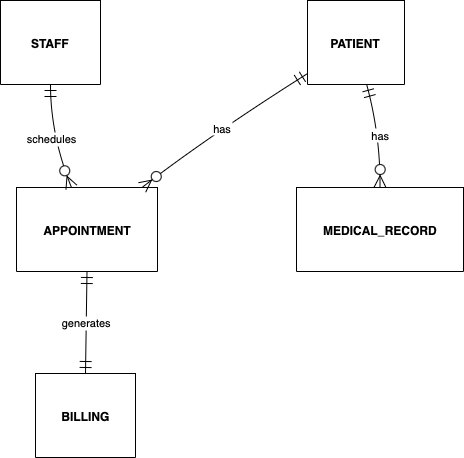

The diagram above was exported from draw.io. Its source (the exported page's mxGraphModel, read from the mxfile embedded in the PNG):
<mxGraphModel dx="1404" dy="629" grid="0" gridSize="10" guides="1" tooltips="1" connect="1" arrows="1" fold="1" page="1" pageScale="1" pageWidth="850" pageHeight="1100" math="0" shadow="0">
  <root>
    <mxCell id="0" />
    <mxCell id="1" parent="0" />
    <mxCell id="2" value="PATIENT" style="shape=table;startSize=84;container=1;collapsible=0;childLayout=tableLayout;fixedRows=1;rowLines=1;fontStyle=1;align=center;resizeLast=1;" parent="1" vertex="1">
      <mxGeometry x="315" y="8" width="97" height="84" as="geometry" />
    </mxCell>
    <mxCell id="3" value="APPOINTMENT" style="shape=table;startSize=84;container=1;collapsible=0;childLayout=tableLayout;fixedRows=1;rowLines=1;fontStyle=1;align=center;resizeLast=1;" parent="1" vertex="1">
      <mxGeometry x="24" y="195" width="141" height="84" as="geometry" />
    </mxCell>
    <mxCell id="4" value="MEDICAL_RECORD" style="shape=table;startSize=84;container=1;collapsible=0;childLayout=tableLayout;fixedRows=1;rowLines=1;fontStyle=1;align=center;resizeLast=1;" parent="1" vertex="1">
      <mxGeometry x="304" y="195" width="167" height="84" as="geometry" />
    </mxCell>
    <mxCell id="5" value="STAFF" style="shape=table;startSize=84;container=1;collapsible=0;childLayout=tableLayout;fixedRows=1;rowLines=1;fontStyle=1;align=center;resizeLast=1;" parent="1" vertex="1">
      <mxGeometry x="8" y="8" width="100" height="84" as="geometry" />
    </mxCell>
    <mxCell id="6" value="BILLING" style="shape=table;startSize=84;container=1;collapsible=0;childLayout=tableLayout;fixedRows=1;rowLines=1;fontStyle=1;align=center;resizeLast=1;" parent="1" vertex="1">
      <mxGeometry x="43" y="381" width="100" height="84" as="geometry" />
    </mxCell>
    <mxCell id="7" value="has" style="curved=1;startArrow=ERmandOne;startSize=10;;endArrow=ERzeroToMany;endSize=10;;exitX=0;exitY=0.87;entryX=0.89;entryY=0;" parent="1" source="2" target="3" edge="1">
      <mxGeometry relative="1" as="geometry">
        <Array as="points">
          <mxPoint x="217" y="143" />
        </Array>
      </mxGeometry>
    </mxCell>
    <mxCell id="8" value="has" style="curved=1;startArrow=ERmandOne;startSize=10;;endArrow=ERzeroToMany;endSize=10;;exitX=0.61;exitY=1;entryX=0.5;entryY=0;" parent="1" source="2" target="4" edge="1">
      <mxGeometry relative="1" as="geometry">
        <Array as="points">
          <mxPoint x="388" y="143" />
        </Array>
      </mxGeometry>
    </mxCell>
    <mxCell id="9" value="schedules" style="curved=1;startArrow=ERmandOne;startSize=10;;endArrow=ERzeroToMany;endSize=10;;exitX=0.5;exitY=1;entryX=0.39;entryY=0;" parent="1" source="5" target="3" edge="1">
      <mxGeometry relative="1" as="geometry">
        <Array as="points">
          <mxPoint x="58" y="143" />
        </Array>
      </mxGeometry>
    </mxCell>
    <mxCell id="10" value="generates" style="curved=1;startArrow=ERmandOne;startSize=10;;endArrow=ERmandOne;endSize=10;;exitX=0.5;exitY=1;entryX=0.5;entryY=0;" parent="1" source="3" target="6" edge="1">
      <mxGeometry relative="1" as="geometry">
        <Array as="points" />
      </mxGeometry>
    </mxCell>
  </root>
</mxGraphModel>